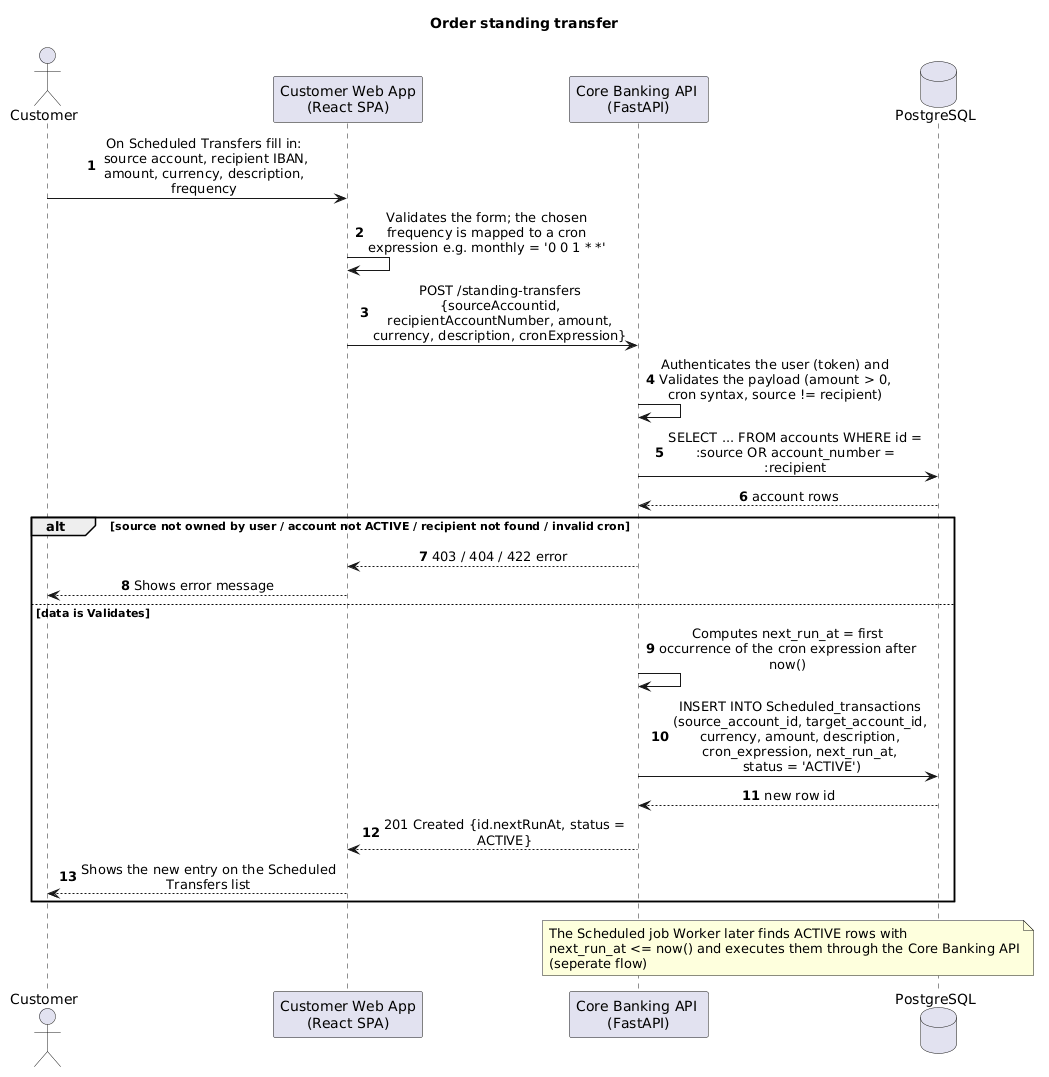

The diagram above was rendered by PlantUML. Its source (embedded in the PNG):
@startuml
title Order standing transfer
autonumber
skinparam sequenceMessageAlign center
skinparam responseMessageBelowArrow false
skinparam maxMessageSize 260
actor "Customer" as customer
participant "Customer Web App\n(React SPA)" as spa  
participant "Core Banking API \n(FastAPI)" as api
database "PostgreSQL" as db

customer -> spa : On Scheduled Transfers fill in:\n source account, recipient IBAN, amount, currency, description, frequency
spa -> spa : Validates the form; the chosen frequency is mapped to a cron  expression e.g. monthly = '0 0 1 * *'
spa -> api : POST /standing-transfers {sourceAccountid, recipientAccountNumber, amount, currency, description, cronExpression}
api -> api : Authenticates the user (token) and Validates the payload (amount > 0, cron syntax, source != recipient)
api -> db : SELECT ... FROM accounts WHERE id = :source OR account_number = :recipient
db --> api : account rows

alt source not owned by user / account not ACTIVE / recipient not found / invalid cron
api --> spa : 403 / 404 / 422 error
spa --> customer : Shows error message 
else data is Validates
api -> api : Computes next_run_at = first occurrence of the cron expression after now()
api -> db : INSERT INTO Scheduled_transactions (source_account_id, target_account_id, currency, amount, description, cron_expression, next_run_at,\n status = 'ACTIVE')
db --> api : new row id
api --> spa : 201 Created {id.nextRunAt, status = ACTIVE}
spa --> customer : Shows the new entry on the Scheduled Transfers list
end 
Note over api,db : The Scheduled job Worker later finds ACTIVE rows with\nnext_run_at <= now() and executes them through the Core Banking API\n(seperate flow)
@enduml